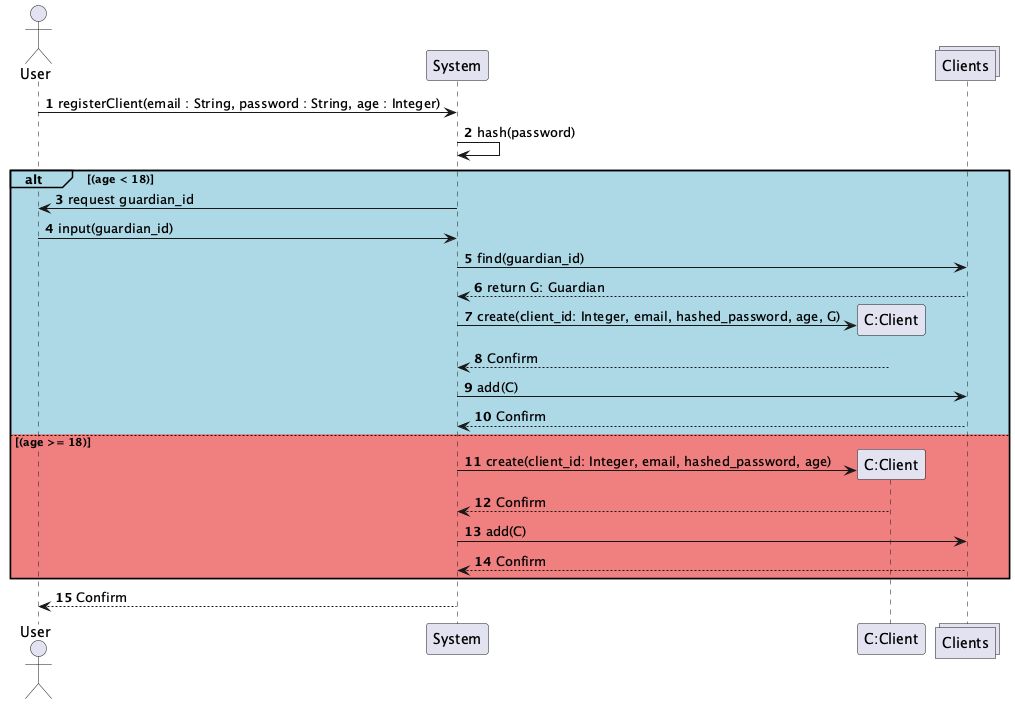

The diagram above was rendered by PlantUML. Its source (embedded in the PNG):
@startuml
actor User
participant System
participant "C:Client"
collections Clients

autonumber

User -> System : registerClient(email : String, password : String, age : Integer)
System -> System : hash(password)

alt#LightBlue #LightBlue (age < 18)
    System -> User : request guardian_id
    User -> System : input(guardian_id)
    System -> Clients : find(guardian_id)
    Clients --> System : return G: Guardian
    System -> "C:Client" ** : create(client_id: Integer, email, hashed_password, age, G)
    "C:Client" --> System : Confirm
    System -> Clients : add(C)
    Clients --> System : Confirm
else #LightCoral (age >= 18)
    System -> "C:Client" ** : create(client_id: Integer, email, hashed_password, age)
    "C:Client" --> System : Confirm
    System -> Clients : add(C)
    Clients --> System : Confirm
end

System --> User : Confirm

@enduml